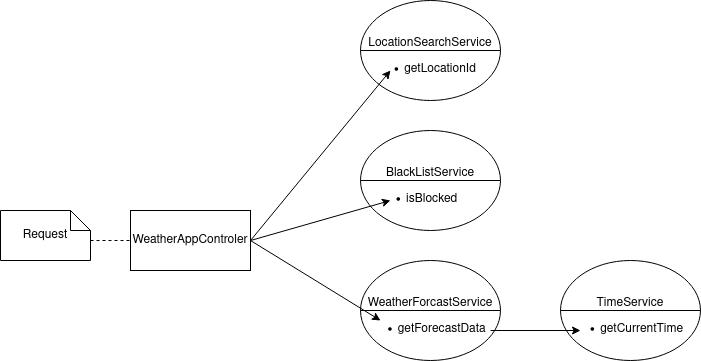

The diagram above was exported from draw.io. Its source (the exported page's mxGraphModel, read from the mxfile embedded in the PNG):
<mxGraphModel dx="597" dy="638" grid="1" gridSize="10" guides="1" tooltips="1" connect="1" arrows="1" fold="1" page="1" pageScale="1" pageWidth="850" pageHeight="1100" math="0" shadow="0">
  <root>
    <mxCell id="0" />
    <mxCell id="1" parent="0" />
    <mxCell id="kzV2sj7LoDNRzIpg1VdG-3" value="&lt;div&gt;&lt;br&gt;&lt;/div&gt;&lt;div&gt;&lt;br&gt;&lt;/div&gt;&lt;div&gt;LocationSearchService&lt;div align=&quot;left&quot;&gt;&lt;ul&gt;&lt;li&gt;getLocationId&amp;nbsp;&amp;nbsp;&amp;nbsp;&amp;nbsp;&amp;nbsp;&amp;nbsp; &lt;br&gt;&lt;/li&gt;&lt;/ul&gt;&lt;/div&gt;&lt;/div&gt;" style="shape=lineEllipse;perimeter=ellipsePerimeter;whiteSpace=wrap;html=1;backgroundOutline=1;verticalAlign=top;horizontal=1;align=center;" vertex="1" parent="1">
      <mxGeometry x="470" y="60" width="140" height="100" as="geometry" />
    </mxCell>
    <mxCell id="kzV2sj7LoDNRzIpg1VdG-5" value="&lt;div&gt;&lt;br&gt;&lt;/div&gt;&lt;div&gt;&lt;br&gt;&lt;/div&gt;&lt;div&gt;BlackListService&lt;/div&gt;&lt;div align=&quot;left&quot;&gt;&lt;ul&gt;&lt;li&gt;isBlocked&amp;nbsp;&amp;nbsp;&amp;nbsp; &amp;nbsp; &amp;nbsp; &amp;nbsp; &amp;nbsp; &lt;br&gt;&lt;/li&gt;&lt;/ul&gt;&lt;/div&gt;" style="shape=lineEllipse;perimeter=ellipsePerimeter;whiteSpace=wrap;html=1;backgroundOutline=1;verticalAlign=top;" vertex="1" parent="1">
      <mxGeometry x="470" y="190" width="140" height="100" as="geometry" />
    </mxCell>
    <mxCell id="kzV2sj7LoDNRzIpg1VdG-6" value="&lt;div&gt;&lt;br&gt;&lt;/div&gt;&lt;div&gt;&lt;br&gt;&lt;/div&gt;&lt;div&gt;WeatherForcastService&lt;/div&gt;&lt;div align=&quot;left&quot;&gt;&lt;ul&gt;&lt;li&gt;getForecastData&amp;nbsp;&amp;nbsp;&amp;nbsp;&amp;nbsp;&amp;nbsp; &lt;br&gt;&lt;/li&gt;&lt;/ul&gt;&lt;/div&gt;" style="shape=lineEllipse;perimeter=ellipsePerimeter;whiteSpace=wrap;html=1;backgroundOutline=1;verticalAlign=top;" vertex="1" parent="1">
      <mxGeometry x="470" y="320" width="140" height="100" as="geometry" />
    </mxCell>
    <mxCell id="kzV2sj7LoDNRzIpg1VdG-10" value="WeatherAppControler" style="rounded=0;whiteSpace=wrap;html=1;" vertex="1" parent="1">
      <mxGeometry x="240" y="270" width="120" height="60" as="geometry" />
    </mxCell>
    <mxCell id="kzV2sj7LoDNRzIpg1VdG-12" value="Request" style="shape=note;size=20;whiteSpace=wrap;html=1;" vertex="1" parent="1">
      <mxGeometry x="110" y="270" width="90" height="50" as="geometry" />
    </mxCell>
    <mxCell id="kzV2sj7LoDNRzIpg1VdG-13" value="" style="endArrow=none;dashed=1;html=1;rounded=0;exitX=0;exitY=0;exitDx=90;exitDy=30;exitPerimeter=0;entryX=0;entryY=0.5;entryDx=0;entryDy=0;" edge="1" parent="1" source="kzV2sj7LoDNRzIpg1VdG-12" target="kzV2sj7LoDNRzIpg1VdG-10">
      <mxGeometry width="50" height="50" relative="1" as="geometry">
        <mxPoint x="40" y="360" as="sourcePoint" />
        <mxPoint x="90" y="310" as="targetPoint" />
      </mxGeometry>
    </mxCell>
    <mxCell id="kzV2sj7LoDNRzIpg1VdG-16" value="&lt;div&gt;&lt;br&gt;&lt;/div&gt;&lt;div&gt;&lt;br&gt;&lt;/div&gt;&lt;div&gt;TimeService&lt;/div&gt;&lt;div align=&quot;left&quot;&gt;&lt;ul&gt;&lt;li&gt;getCurrentTime&amp;nbsp;&amp;nbsp;&amp;nbsp;&amp;nbsp;&amp;nbsp; &lt;br&gt;&lt;/li&gt;&lt;/ul&gt;&lt;/div&gt;&lt;div&gt;&lt;ul&gt;&lt;/ul&gt;&lt;/div&gt;" style="shape=lineEllipse;perimeter=ellipsePerimeter;whiteSpace=wrap;html=1;backgroundOutline=1;verticalAlign=top;" vertex="1" parent="1">
      <mxGeometry x="670" y="320" width="140" height="100" as="geometry" />
    </mxCell>
    <mxCell id="kzV2sj7LoDNRzIpg1VdG-19" value="" style="endArrow=classic;startArrow=none;html=1;rounded=0;entryX=0.214;entryY=0.7;entryDx=0;entryDy=0;entryPerimeter=0;startFill=0;exitX=1;exitY=0.5;exitDx=0;exitDy=0;" edge="1" parent="1" source="kzV2sj7LoDNRzIpg1VdG-10" target="kzV2sj7LoDNRzIpg1VdG-3">
      <mxGeometry width="50" height="50" relative="1" as="geometry">
        <mxPoint x="360" y="290" as="sourcePoint" />
        <mxPoint x="410" y="240" as="targetPoint" />
      </mxGeometry>
    </mxCell>
    <mxCell id="kzV2sj7LoDNRzIpg1VdG-20" value="" style="endArrow=classic;startArrow=none;html=1;rounded=0;entryX=0.214;entryY=0.7;entryDx=0;entryDy=0;entryPerimeter=0;exitX=0.786;exitY=0.7;exitDx=0;exitDy=0;exitPerimeter=0;startFill=0;" edge="1" parent="1" target="kzV2sj7LoDNRzIpg1VdG-5">
      <mxGeometry width="50" height="50" relative="1" as="geometry">
        <mxPoint x="360.03999999999996" y="300" as="sourcePoint" />
        <mxPoint x="470" y="280" as="targetPoint" />
      </mxGeometry>
    </mxCell>
    <mxCell id="kzV2sj7LoDNRzIpg1VdG-23" value="" style="endArrow=classic;html=1;rounded=0;entryX=0.143;entryY=0.6;entryDx=0;entryDy=0;entryPerimeter=0;exitX=1;exitY=0.5;exitDx=0;exitDy=0;" edge="1" parent="1" source="kzV2sj7LoDNRzIpg1VdG-10" target="kzV2sj7LoDNRzIpg1VdG-6">
      <mxGeometry width="50" height="50" relative="1" as="geometry">
        <mxPoint x="349.9599999999998" y="310" as="sourcePoint" />
        <mxPoint x="410" y="390" as="targetPoint" />
      </mxGeometry>
    </mxCell>
    <mxCell id="kzV2sj7LoDNRzIpg1VdG-24" value="" style="endArrow=classic;html=1;rounded=0;entryX=0.143;entryY=0.7;entryDx=0;entryDy=0;entryPerimeter=0;exitX=0.929;exitY=0.7;exitDx=0;exitDy=0;exitPerimeter=0;" edge="1" parent="1" source="kzV2sj7LoDNRzIpg1VdG-6" target="kzV2sj7LoDNRzIpg1VdG-16">
      <mxGeometry width="50" height="50" relative="1" as="geometry">
        <mxPoint x="610" y="440" as="sourcePoint" />
        <mxPoint x="660" y="390" as="targetPoint" />
      </mxGeometry>
    </mxCell>
  </root>
</mxGraphModel>